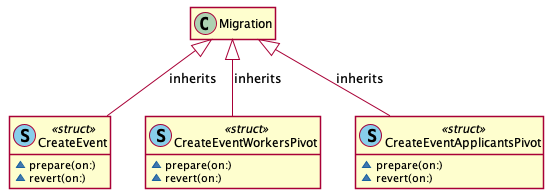

The diagram above was rendered by PlantUML. Its source (embedded in the PNG):
@startuml
' STYLE START
hide empty members
skinparam shadowing false
' STYLE END


class "CreateEvent" as CreateEvent << (S, SkyBlue) struct >> { 
  ~prepare(on:)
  ~revert(on:) 
}
class "CreateEventWorkersPivot" as CreateEventWorkersPivot << (S, SkyBlue) struct >> { 
  ~prepare(on:)
  ~revert(on:) 
}
class "CreateEventApplicantsPivot" as CreateEventApplicantsPivot << (S, SkyBlue) struct >> { 
  ~prepare(on:)
  ~revert(on:) 
}
Migration <|-- CreateEvent : inherits
Migration <|-- CreateEventWorkersPivot : inherits
Migration <|-- CreateEventApplicantsPivot : inherits

@enduml